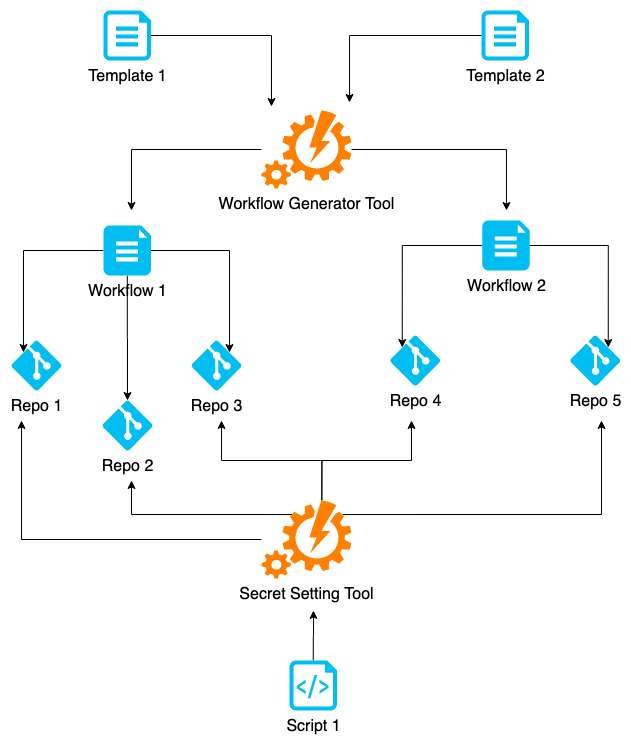

The diagram above was exported from draw.io. Its source (the exported page's mxGraphModel, read from the mxfile embedded in the PNG):
<mxGraphModel dx="1604" dy="952" grid="1" gridSize="10" guides="1" tooltips="1" connect="1" arrows="1" fold="1" page="1" pageScale="1" pageWidth="850" pageHeight="1100" background="#ffffff" math="0" shadow="0">
  <root>
    <mxCell id="0" />
    <mxCell id="1" parent="0" />
    <mxCell id="wBzUvfqLp7nLCkhBMvtE-1" value="&lt;font style=&quot;font-size: 16px&quot;&gt;Repo 1&lt;br&gt;&lt;/font&gt;" style="verticalLabelPosition=bottom;html=1;verticalAlign=top;align=center;strokeColor=none;fillColor=#00BEF2;shape=mxgraph.azure.git_repository;" vertex="1" parent="1">
      <mxGeometry x="100" y="570" width="50" height="50" as="geometry" />
    </mxCell>
    <mxCell id="wBzUvfqLp7nLCkhBMvtE-2" value="&lt;font style=&quot;font-size: 16px&quot;&gt;Repo 3&lt;br&gt;&lt;/font&gt;" style="verticalLabelPosition=bottom;html=1;verticalAlign=top;align=center;strokeColor=none;fillColor=#00BEF2;shape=mxgraph.azure.git_repository;" vertex="1" parent="1">
      <mxGeometry x="280" y="570" width="50" height="50" as="geometry" />
    </mxCell>
    <mxCell id="wBzUvfqLp7nLCkhBMvtE-3" value="&lt;font style=&quot;font-size: 16px&quot;&gt;Repo 2&lt;br&gt;&lt;/font&gt;" style="verticalLabelPosition=bottom;html=1;verticalAlign=top;align=center;strokeColor=none;fillColor=#00BEF2;shape=mxgraph.azure.git_repository;" vertex="1" parent="1">
      <mxGeometry x="191" y="630" width="50" height="50" as="geometry" />
    </mxCell>
    <mxCell id="wBzUvfqLp7nLCkhBMvtE-22" style="edgeStyle=orthogonalEdgeStyle;rounded=0;orthogonalLoop=1;jettySize=auto;html=1;entryX=0.111;entryY=-0.051;entryDx=0;entryDy=0;entryPerimeter=0;" edge="1" parent="1" source="wBzUvfqLp7nLCkhBMvtE-5" target="wBzUvfqLp7nLCkhBMvtE-7">
      <mxGeometry relative="1" as="geometry" />
    </mxCell>
    <mxCell id="wBzUvfqLp7nLCkhBMvtE-5" value="&lt;font style=&quot;font-size: 16px&quot;&gt;Template 1&lt;br&gt;&lt;/font&gt;" style="verticalLabelPosition=bottom;html=1;verticalAlign=top;align=center;strokeColor=none;fillColor=#00BEF2;shape=mxgraph.azure.file;pointerEvents=1;" vertex="1" parent="1">
      <mxGeometry x="192" y="240" width="47.5" height="50" as="geometry" />
    </mxCell>
    <mxCell id="wBzUvfqLp7nLCkhBMvtE-11" style="edgeStyle=orthogonalEdgeStyle;rounded=0;orthogonalLoop=1;jettySize=auto;html=1;" edge="1" parent="1" source="wBzUvfqLp7nLCkhBMvtE-7">
      <mxGeometry relative="1" as="geometry">
        <mxPoint x="220" y="440" as="targetPoint" />
      </mxGeometry>
    </mxCell>
    <mxCell id="wBzUvfqLp7nLCkhBMvtE-40" style="edgeStyle=orthogonalEdgeStyle;rounded=0;orthogonalLoop=1;jettySize=auto;html=1;" edge="1" parent="1" source="wBzUvfqLp7nLCkhBMvtE-7">
      <mxGeometry relative="1" as="geometry">
        <mxPoint x="595" y="440" as="targetPoint" />
      </mxGeometry>
    </mxCell>
    <mxCell id="wBzUvfqLp7nLCkhBMvtE-7" value="&lt;div style=&quot;font-size: 16px&quot;&gt;&lt;font style=&quot;font-size: 16px&quot;&gt;Workflow Generator Tool&lt;/font&gt;&lt;/div&gt;" style="verticalLabelPosition=bottom;html=1;verticalAlign=top;align=center;strokeColor=none;fillColor=#FF8000;shape=mxgraph.azure.automation;pointerEvents=1;" vertex="1" parent="1">
      <mxGeometry x="350" y="340" width="90" height="78" as="geometry" />
    </mxCell>
    <mxCell id="wBzUvfqLp7nLCkhBMvtE-12" style="edgeStyle=orthogonalEdgeStyle;rounded=0;orthogonalLoop=1;jettySize=auto;html=1;exitX=0;exitY=0.5;exitDx=0;exitDy=0;exitPerimeter=0;entryX=0.24;entryY=0.24;entryDx=0;entryDy=0;entryPerimeter=0;" edge="1" parent="1" source="wBzUvfqLp7nLCkhBMvtE-8" target="wBzUvfqLp7nLCkhBMvtE-1">
      <mxGeometry relative="1" as="geometry" />
    </mxCell>
    <mxCell id="wBzUvfqLp7nLCkhBMvtE-13" style="edgeStyle=orthogonalEdgeStyle;rounded=0;orthogonalLoop=1;jettySize=auto;html=1;exitX=1;exitY=0.5;exitDx=0;exitDy=0;exitPerimeter=0;entryX=0.76;entryY=0.24;entryDx=0;entryDy=0;entryPerimeter=0;" edge="1" parent="1" source="wBzUvfqLp7nLCkhBMvtE-8" target="wBzUvfqLp7nLCkhBMvtE-2">
      <mxGeometry relative="1" as="geometry" />
    </mxCell>
    <mxCell id="wBzUvfqLp7nLCkhBMvtE-14" style="edgeStyle=orthogonalEdgeStyle;rounded=0;orthogonalLoop=1;jettySize=auto;html=1;entryX=0.5;entryY=0;entryDx=0;entryDy=0;entryPerimeter=0;" edge="1" parent="1" source="wBzUvfqLp7nLCkhBMvtE-8" target="wBzUvfqLp7nLCkhBMvtE-3">
      <mxGeometry relative="1" as="geometry" />
    </mxCell>
    <mxCell id="wBzUvfqLp7nLCkhBMvtE-8" value="&lt;div style=&quot;font-size: 16px&quot;&gt;&lt;font style=&quot;font-size: 16px&quot;&gt;Workflow 1&lt;/font&gt;&lt;/div&gt;" style="verticalLabelPosition=bottom;html=1;verticalAlign=top;align=center;strokeColor=none;fillColor=#00BEF2;shape=mxgraph.azure.file_2;pointerEvents=1;" vertex="1" parent="1">
      <mxGeometry x="192" y="455" width="47.5" height="50" as="geometry" />
    </mxCell>
    <mxCell id="wBzUvfqLp7nLCkhBMvtE-21" style="edgeStyle=orthogonalEdgeStyle;rounded=0;orthogonalLoop=1;jettySize=auto;html=1;entryX=0.978;entryY=-0.103;entryDx=0;entryDy=0;entryPerimeter=0;" edge="1" parent="1" source="wBzUvfqLp7nLCkhBMvtE-19" target="wBzUvfqLp7nLCkhBMvtE-7">
      <mxGeometry relative="1" as="geometry" />
    </mxCell>
    <mxCell id="wBzUvfqLp7nLCkhBMvtE-19" value="&lt;font style=&quot;font-size: 16px&quot;&gt;Template 2&lt;br&gt;&lt;/font&gt;" style="verticalLabelPosition=bottom;html=1;verticalAlign=top;align=center;strokeColor=none;fillColor=#00BEF2;shape=mxgraph.azure.file;pointerEvents=1;" vertex="1" parent="1">
      <mxGeometry x="570" y="240" width="47.5" height="50" as="geometry" />
    </mxCell>
    <mxCell id="wBzUvfqLp7nLCkhBMvtE-29" value="&lt;font style=&quot;font-size: 16px&quot;&gt;Repo 4&lt;br&gt;&lt;/font&gt;" style="verticalLabelPosition=bottom;html=1;verticalAlign=top;align=center;strokeColor=none;fillColor=#00BEF2;shape=mxgraph.azure.git_repository;" vertex="1" parent="1">
      <mxGeometry x="478.75" y="565" width="50" height="50" as="geometry" />
    </mxCell>
    <mxCell id="wBzUvfqLp7nLCkhBMvtE-30" value="&lt;div&gt;&lt;font style=&quot;font-size: 16px&quot;&gt;Repo 5&lt;/font&gt;&lt;/div&gt;" style="verticalLabelPosition=bottom;html=1;verticalAlign=top;align=center;strokeColor=none;fillColor=#00BEF2;shape=mxgraph.azure.git_repository;" vertex="1" parent="1">
      <mxGeometry x="658.75" y="565" width="50" height="50" as="geometry" />
    </mxCell>
    <mxCell id="wBzUvfqLp7nLCkhBMvtE-32" style="edgeStyle=orthogonalEdgeStyle;rounded=0;orthogonalLoop=1;jettySize=auto;html=1;exitX=0;exitY=0.5;exitDx=0;exitDy=0;exitPerimeter=0;entryX=0.24;entryY=0.24;entryDx=0;entryDy=0;entryPerimeter=0;" edge="1" parent="1" source="wBzUvfqLp7nLCkhBMvtE-35" target="wBzUvfqLp7nLCkhBMvtE-29">
      <mxGeometry relative="1" as="geometry" />
    </mxCell>
    <mxCell id="wBzUvfqLp7nLCkhBMvtE-33" style="edgeStyle=orthogonalEdgeStyle;rounded=0;orthogonalLoop=1;jettySize=auto;html=1;exitX=1;exitY=0.5;exitDx=0;exitDy=0;exitPerimeter=0;entryX=0.76;entryY=0.24;entryDx=0;entryDy=0;entryPerimeter=0;" edge="1" parent="1" source="wBzUvfqLp7nLCkhBMvtE-35" target="wBzUvfqLp7nLCkhBMvtE-30">
      <mxGeometry relative="1" as="geometry" />
    </mxCell>
    <mxCell id="wBzUvfqLp7nLCkhBMvtE-35" value="&lt;div style=&quot;font-size: 16px&quot;&gt;&lt;font style=&quot;font-size: 16px&quot;&gt;Workflow 2&lt;br&gt;&lt;/font&gt;&lt;/div&gt;" style="verticalLabelPosition=bottom;html=1;verticalAlign=top;align=center;strokeColor=none;fillColor=#00BEF2;shape=mxgraph.azure.file_2;pointerEvents=1;" vertex="1" parent="1">
      <mxGeometry x="570.75" y="450" width="47.5" height="50" as="geometry" />
    </mxCell>
    <mxCell id="wBzUvfqLp7nLCkhBMvtE-49" style="edgeStyle=orthogonalEdgeStyle;rounded=0;orthogonalLoop=1;jettySize=auto;html=1;" edge="1" parent="1" source="wBzUvfqLp7nLCkhBMvtE-41">
      <mxGeometry relative="1" as="geometry">
        <mxPoint x="110" y="650" as="targetPoint" />
      </mxGeometry>
    </mxCell>
    <mxCell id="wBzUvfqLp7nLCkhBMvtE-50" style="edgeStyle=orthogonalEdgeStyle;rounded=0;orthogonalLoop=1;jettySize=auto;html=1;exitX=0.34;exitY=0.18;exitDx=0;exitDy=0;exitPerimeter=0;" edge="1" parent="1" source="wBzUvfqLp7nLCkhBMvtE-41">
      <mxGeometry relative="1" as="geometry">
        <mxPoint x="220" y="710" as="targetPoint" />
      </mxGeometry>
    </mxCell>
    <mxCell id="wBzUvfqLp7nLCkhBMvtE-52" style="edgeStyle=orthogonalEdgeStyle;rounded=0;orthogonalLoop=1;jettySize=auto;html=1;exitX=0.67;exitY=0;exitDx=0;exitDy=0;exitPerimeter=0;" edge="1" parent="1" source="wBzUvfqLp7nLCkhBMvtE-41">
      <mxGeometry relative="1" as="geometry">
        <mxPoint x="310" y="650" as="targetPoint" />
      </mxGeometry>
    </mxCell>
    <mxCell id="wBzUvfqLp7nLCkhBMvtE-53" style="edgeStyle=orthogonalEdgeStyle;rounded=0;orthogonalLoop=1;jettySize=auto;html=1;exitX=0.67;exitY=0;exitDx=0;exitDy=0;exitPerimeter=0;" edge="1" parent="1" source="wBzUvfqLp7nLCkhBMvtE-41">
      <mxGeometry relative="1" as="geometry">
        <mxPoint x="500" y="650" as="targetPoint" />
      </mxGeometry>
    </mxCell>
    <mxCell id="wBzUvfqLp7nLCkhBMvtE-54" style="edgeStyle=orthogonalEdgeStyle;rounded=0;orthogonalLoop=1;jettySize=auto;html=1;exitX=0.9;exitY=0.18;exitDx=0;exitDy=0;exitPerimeter=0;" edge="1" parent="1" source="wBzUvfqLp7nLCkhBMvtE-41">
      <mxGeometry relative="1" as="geometry">
        <mxPoint x="690" y="650" as="targetPoint" />
      </mxGeometry>
    </mxCell>
    <mxCell id="wBzUvfqLp7nLCkhBMvtE-41" value="&lt;font style=&quot;font-size: 16px&quot;&gt;Secret Setting Tool&lt;br&gt;&lt;/font&gt;" style="verticalLabelPosition=bottom;html=1;verticalAlign=top;align=center;strokeColor=none;fillColor=#FF8000;shape=mxgraph.azure.automation;pointerEvents=1;" vertex="1" parent="1">
      <mxGeometry x="350" y="730" width="90" height="78" as="geometry" />
    </mxCell>
    <mxCell id="wBzUvfqLp7nLCkhBMvtE-46" style="edgeStyle=orthogonalEdgeStyle;rounded=0;orthogonalLoop=1;jettySize=auto;html=1;exitX=0.5;exitY=0;exitDx=0;exitDy=0;exitPerimeter=0;" edge="1" parent="1" source="wBzUvfqLp7nLCkhBMvtE-43">
      <mxGeometry relative="1" as="geometry">
        <mxPoint x="402" y="840" as="targetPoint" />
      </mxGeometry>
    </mxCell>
    <mxCell id="wBzUvfqLp7nLCkhBMvtE-43" value="&lt;font style=&quot;font-size: 16px&quot;&gt;Script 1&lt;br&gt;&lt;/font&gt;" style="verticalLabelPosition=bottom;html=1;verticalAlign=top;align=center;strokeColor=none;fillColor=#00BEF2;shape=mxgraph.azure.script_file;pointerEvents=1;" vertex="1" parent="1">
      <mxGeometry x="378" y="890" width="47.5" height="50" as="geometry" />
    </mxCell>
  </root>
</mxGraphModel>